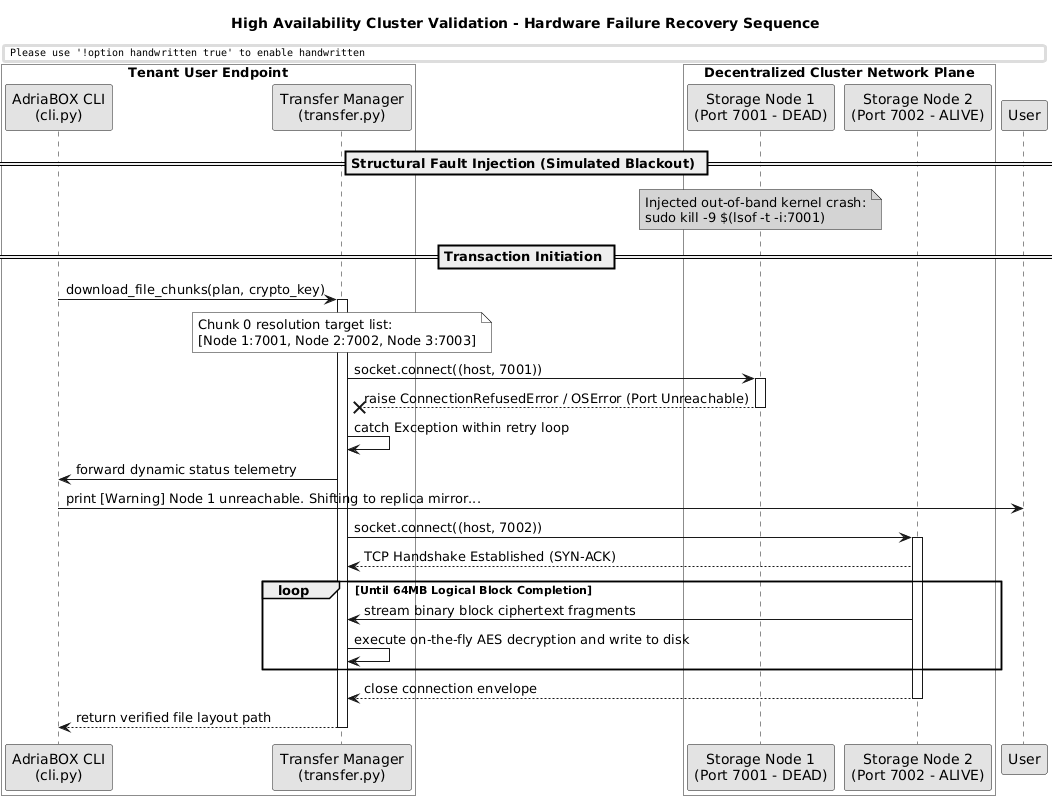

The diagram above was rendered by PlantUML. Its source (embedded in the PNG):
@startuml
skinparam handwritten false
skinparam monochrome true
skinparam defaultFontName "Arial"

title High Availability Cluster Validation - Hardware Failure Recovery Sequence

box "Tenant User Endpoint" #White
participant "AdriaBOX CLI\n(cli.py)" as CLI
participant "Transfer Manager\n(transfer.py)" as TM
end box

box "Decentralized Cluster Network Plane" #White
participant "Storage Node 1\n(Port 7001 - DEAD)" as N1
participant "Storage Node 2\n(Port 7002 - ALIVE)" as N2
end box

== Structural Fault Injection (Simulated Blackout) ==
note over N1 #Pink: Injected out-of-band kernel crash:\nsudo kill -9 $(lsof -t -i:7001)

== Transaction Initiation ==
CLI -> TM: download_file_chunks(plan, crypto_key)
activate TM
note over TM: Chunk 0 resolution target list:\n[Node 1:7001, Node 2:7002, Node 3:7003]

TM -> N1: socket.connect((host, 7001))
activate N1
N1 --X TM: raise ConnectionRefusedError / OSError (Port Unreachable)
deactivate N1

TM -> TM: catch Exception within retry loop
TM -> CLI: forward dynamic status telemetry
CLI -> User: print [Warning] Node 1 unreachable. Shifting to replica mirror...

TM -> N2: socket.connect((host, 7002))
activate N2
N2 --> TM: TCP Handshake Established (SYN-ACK)
loop Until 64MB Logical Block Completion
    N2 -> TM: stream binary block ciphertext fragments
    TM -> TM: execute on-the-fly AES decryption and write to disk
end
TM <-- N2: close connection envelope
deactivate N2

CLI <-- TM: return verified file layout path
deactivate TM
@enduml